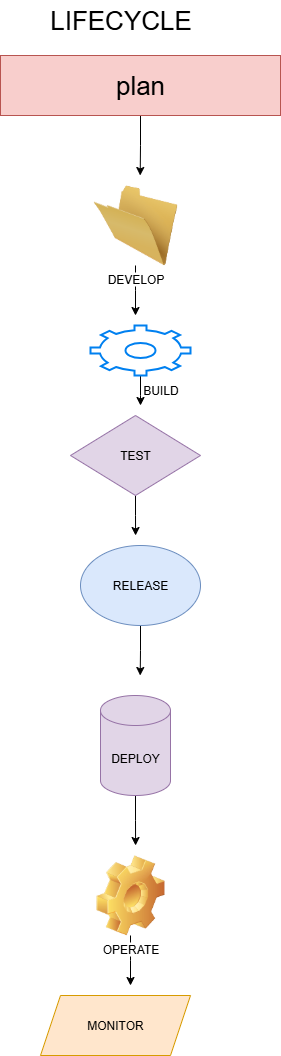

The diagram above was exported from draw.io. Its source (the exported page's mxGraphModel, read from the mxfile embedded in the PNG):
<mxGraphModel dx="906" dy="443" grid="1" gridSize="10" guides="1" tooltips="1" connect="1" arrows="1" fold="1" page="1" pageScale="1" pageWidth="850" pageHeight="1100" math="0" shadow="0">
  <root>
    <mxCell id="0" />
    <mxCell id="1" parent="0" />
    <mxCell id="hVQNpUTVdvUPUiGkxOUp-14" style="edgeStyle=orthogonalEdgeStyle;rounded=0;orthogonalLoop=1;jettySize=auto;html=1;exitX=0.5;exitY=1;exitDx=0;exitDy=0;" edge="1" parent="1" source="hVQNpUTVdvUPUiGkxOUp-1">
      <mxGeometry relative="1" as="geometry">
        <mxPoint x="249.69230769230762" y="180" as="targetPoint" />
      </mxGeometry>
    </mxCell>
    <mxCell id="hVQNpUTVdvUPUiGkxOUp-1" value="&lt;font style=&quot;font-size: 26px;&quot;&gt;plan&lt;/font&gt;" style="rounded=0;whiteSpace=wrap;html=1;fillColor=#f8cecc;strokeColor=#b85450;" vertex="1" parent="1">
      <mxGeometry x="110" y="60" width="280" height="60" as="geometry" />
    </mxCell>
    <mxCell id="hVQNpUTVdvUPUiGkxOUp-15" style="edgeStyle=orthogonalEdgeStyle;rounded=0;orthogonalLoop=1;jettySize=auto;html=1;" edge="1" parent="1" source="hVQNpUTVdvUPUiGkxOUp-2">
      <mxGeometry relative="1" as="geometry">
        <mxPoint x="245" y="320" as="targetPoint" />
      </mxGeometry>
    </mxCell>
    <mxCell id="hVQNpUTVdvUPUiGkxOUp-2" value="DEVELOP" style="image;html=1;image=img/lib/clip_art/general/Empty_Folder_128x128.png" vertex="1" parent="1">
      <mxGeometry x="150" y="190" width="190" height="80" as="geometry" />
    </mxCell>
    <mxCell id="hVQNpUTVdvUPUiGkxOUp-16" style="edgeStyle=orthogonalEdgeStyle;rounded=0;orthogonalLoop=1;jettySize=auto;html=1;" edge="1" parent="1" source="hVQNpUTVdvUPUiGkxOUp-3">
      <mxGeometry relative="1" as="geometry">
        <mxPoint x="250" y="410.0000000000001" as="targetPoint" />
      </mxGeometry>
    </mxCell>
    <mxCell id="hVQNpUTVdvUPUiGkxOUp-3" value="" style="html=1;verticalLabelPosition=bottom;align=center;labelBackgroundColor=#ffffff;verticalAlign=top;strokeWidth=2;strokeColor=#0080F0;shadow=0;dashed=0;shape=mxgraph.ios7.icons.settings;" vertex="1" parent="1">
      <mxGeometry x="200" y="330" width="100" height="50" as="geometry" />
    </mxCell>
    <mxCell id="hVQNpUTVdvUPUiGkxOUp-4" value="BUILD" style="text;html=1;align=center;verticalAlign=middle;resizable=0;points=[];autosize=1;strokeColor=none;fillColor=none;" vertex="1" parent="1">
      <mxGeometry x="240" y="380" width="60" height="30" as="geometry" />
    </mxCell>
    <mxCell id="hVQNpUTVdvUPUiGkxOUp-17" style="edgeStyle=orthogonalEdgeStyle;rounded=0;orthogonalLoop=1;jettySize=auto;html=1;exitX=0.5;exitY=1;exitDx=0;exitDy=0;" edge="1" parent="1" source="hVQNpUTVdvUPUiGkxOUp-5">
      <mxGeometry relative="1" as="geometry">
        <mxPoint x="245.0769230769231" y="540.0000000000001" as="targetPoint" />
      </mxGeometry>
    </mxCell>
    <mxCell id="hVQNpUTVdvUPUiGkxOUp-5" value="TEST" style="rhombus;whiteSpace=wrap;html=1;fillColor=#e1d5e7;strokeColor=#9673a6;" vertex="1" parent="1">
      <mxGeometry x="180" y="420" width="130" height="80" as="geometry" />
    </mxCell>
    <mxCell id="hVQNpUTVdvUPUiGkxOUp-18" style="edgeStyle=orthogonalEdgeStyle;rounded=0;orthogonalLoop=1;jettySize=auto;html=1;exitX=0.5;exitY=1;exitDx=0;exitDy=0;" edge="1" parent="1" source="hVQNpUTVdvUPUiGkxOUp-6">
      <mxGeometry relative="1" as="geometry">
        <mxPoint x="249.69230769230762" y="680" as="targetPoint" />
      </mxGeometry>
    </mxCell>
    <mxCell id="hVQNpUTVdvUPUiGkxOUp-6" value="RELEASE" style="ellipse;whiteSpace=wrap;html=1;fillColor=#dae8fc;strokeColor=#6c8ebf;" vertex="1" parent="1">
      <mxGeometry x="190" y="550" width="120" height="80" as="geometry" />
    </mxCell>
    <mxCell id="hVQNpUTVdvUPUiGkxOUp-23" style="edgeStyle=orthogonalEdgeStyle;rounded=0;orthogonalLoop=1;jettySize=auto;html=1;" edge="1" parent="1" source="hVQNpUTVdvUPUiGkxOUp-8">
      <mxGeometry relative="1" as="geometry">
        <mxPoint x="240" y="990" as="targetPoint" />
      </mxGeometry>
    </mxCell>
    <mxCell id="hVQNpUTVdvUPUiGkxOUp-8" value="OPERATE" style="image;html=1;image=img/lib/clip_art/general/Gear_128x128.png" vertex="1" parent="1">
      <mxGeometry x="200" y="860" width="80" height="80" as="geometry" />
    </mxCell>
    <mxCell id="hVQNpUTVdvUPUiGkxOUp-9" value="MONITOR" style="shape=parallelogram;perimeter=parallelogramPerimeter;whiteSpace=wrap;html=1;fixedSize=1;fillColor=#ffe6cc;strokeColor=#d79b00;" vertex="1" parent="1">
      <mxGeometry x="150" y="1000" width="150" height="60" as="geometry" />
    </mxCell>
    <mxCell id="hVQNpUTVdvUPUiGkxOUp-22" style="edgeStyle=orthogonalEdgeStyle;rounded=0;orthogonalLoop=1;jettySize=auto;html=1;exitX=0.5;exitY=1;exitDx=0;exitDy=0;exitPerimeter=0;" edge="1" parent="1" source="hVQNpUTVdvUPUiGkxOUp-20">
      <mxGeometry relative="1" as="geometry">
        <mxPoint x="245.0769230769231" y="850" as="targetPoint" />
      </mxGeometry>
    </mxCell>
    <mxCell id="hVQNpUTVdvUPUiGkxOUp-20" value="DEPLOY" style="shape=cylinder3;whiteSpace=wrap;html=1;boundedLbl=1;backgroundOutline=1;size=15;fillColor=#e1d5e7;strokeColor=#9673a6;" vertex="1" parent="1">
      <mxGeometry x="210" y="700" width="70" height="100" as="geometry" />
    </mxCell>
    <mxCell id="hVQNpUTVdvUPUiGkxOUp-24" value="&lt;div&gt;&lt;font style=&quot;font-size: 26px;&quot;&gt;LIFECYCLE&lt;/font&gt;&lt;/div&gt;" style="text;html=1;align=center;verticalAlign=middle;resizable=0;points=[];autosize=1;strokeColor=none;fillColor=none;" vertex="1" parent="1">
      <mxGeometry x="145" y="5" width="170" height="40" as="geometry" />
    </mxCell>
  </root>
</mxGraphModel>